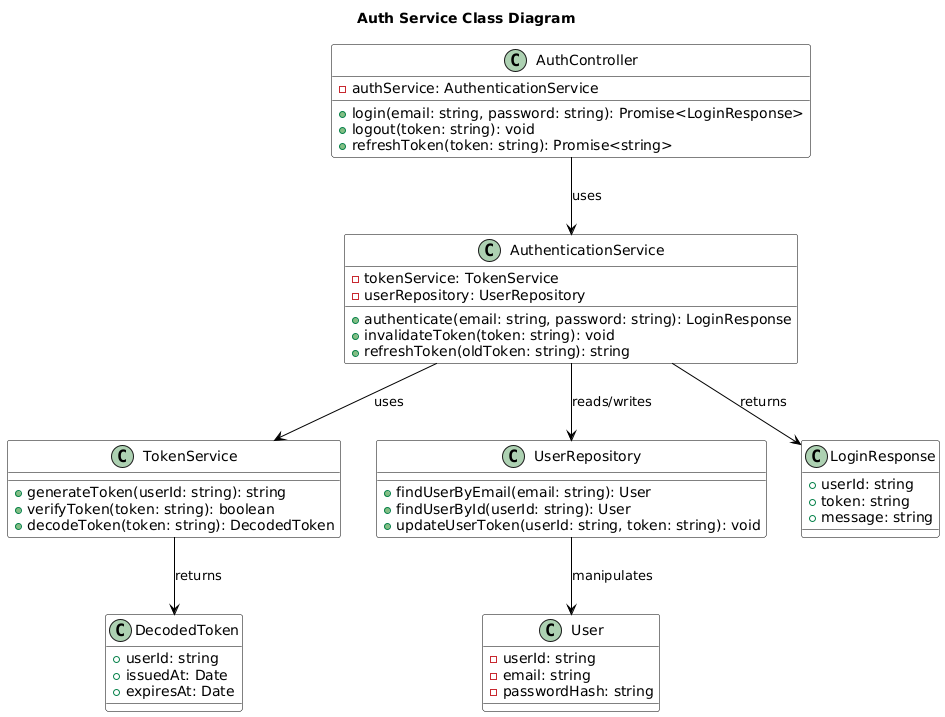

The diagram above was rendered by PlantUML. Its source (embedded in the PNG):
@startuml
skinparam class {
  BackgroundColor #FFFFFF
  ArrowColor #000000
  BorderColor #000000
}

title Auth Service Class Diagram

class AuthController {
    -authService: AuthenticationService
    +login(email: string, password: string): Promise<LoginResponse>
    +logout(token: string): void
    +refreshToken(token: string): Promise<string>
}

class AuthenticationService {
    -tokenService: TokenService
    -userRepository: UserRepository
    +authenticate(email: string, password: string): LoginResponse
    +invalidateToken(token: string): void
    +refreshToken(oldToken: string): string
}

class TokenService {
    +generateToken(userId: string): string
    +verifyToken(token: string): boolean
    +decodeToken(token: string): DecodedToken
}

class UserRepository {
    +findUserByEmail(email: string): User
    +findUserById(userId: string): User
    +updateUserToken(userId: string, token: string): void
}

class User {
    -userId: string
    -email: string
    -passwordHash: string
}

class LoginResponse {
    +userId: string
    +token: string
    +message: string
}

class DecodedToken {
    +userId: string
    +issuedAt: Date
    +expiresAt: Date
}

AuthController --> AuthenticationService : uses
AuthenticationService --> TokenService : uses
AuthenticationService --> UserRepository : reads/writes
UserRepository --> User : manipulates
TokenService --> DecodedToken : returns
AuthenticationService --> LoginResponse : returns
@enduml